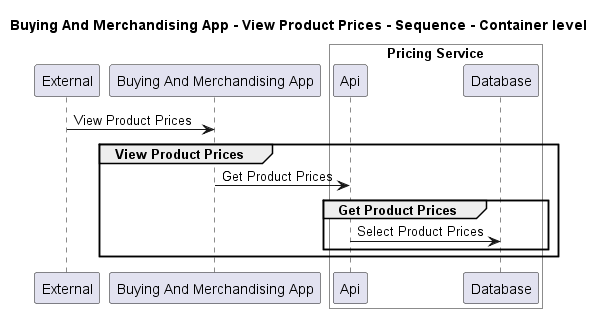

The diagram above was rendered by PlantUML. Its source (embedded in the PNG):
@startuml
!pragma layout smetana

title Buying And Merchandising App - View Product Prices - Sequence - Container level

participant "External" as C4InterFlow.SoftwareSystems.ExternalSystem
participant "Buying And Merchandising App" as ECommercePlatform.SoftwareSystems.BuyingAndMerchandisingApp

box "Pricing Service" #White
    participant "Api" as ECommercePlatform.SoftwareSystems.PricingService.Containers.Api
    participant "Database" as ECommercePlatform.SoftwareSystems.PricingService.Containers.Database
end box


C4InterFlow.SoftwareSystems.ExternalSystem -> ECommercePlatform.SoftwareSystems.BuyingAndMerchandisingApp : View Product Prices
group View Product Prices
ECommercePlatform.SoftwareSystems.BuyingAndMerchandisingApp -> ECommercePlatform.SoftwareSystems.PricingService.Containers.Api : Get Product Prices
group Get Product Prices
ECommercePlatform.SoftwareSystems.PricingService.Containers.Api -> ECommercePlatform.SoftwareSystems.PricingService.Containers.Database : Select Product Prices
end
end


@enduml